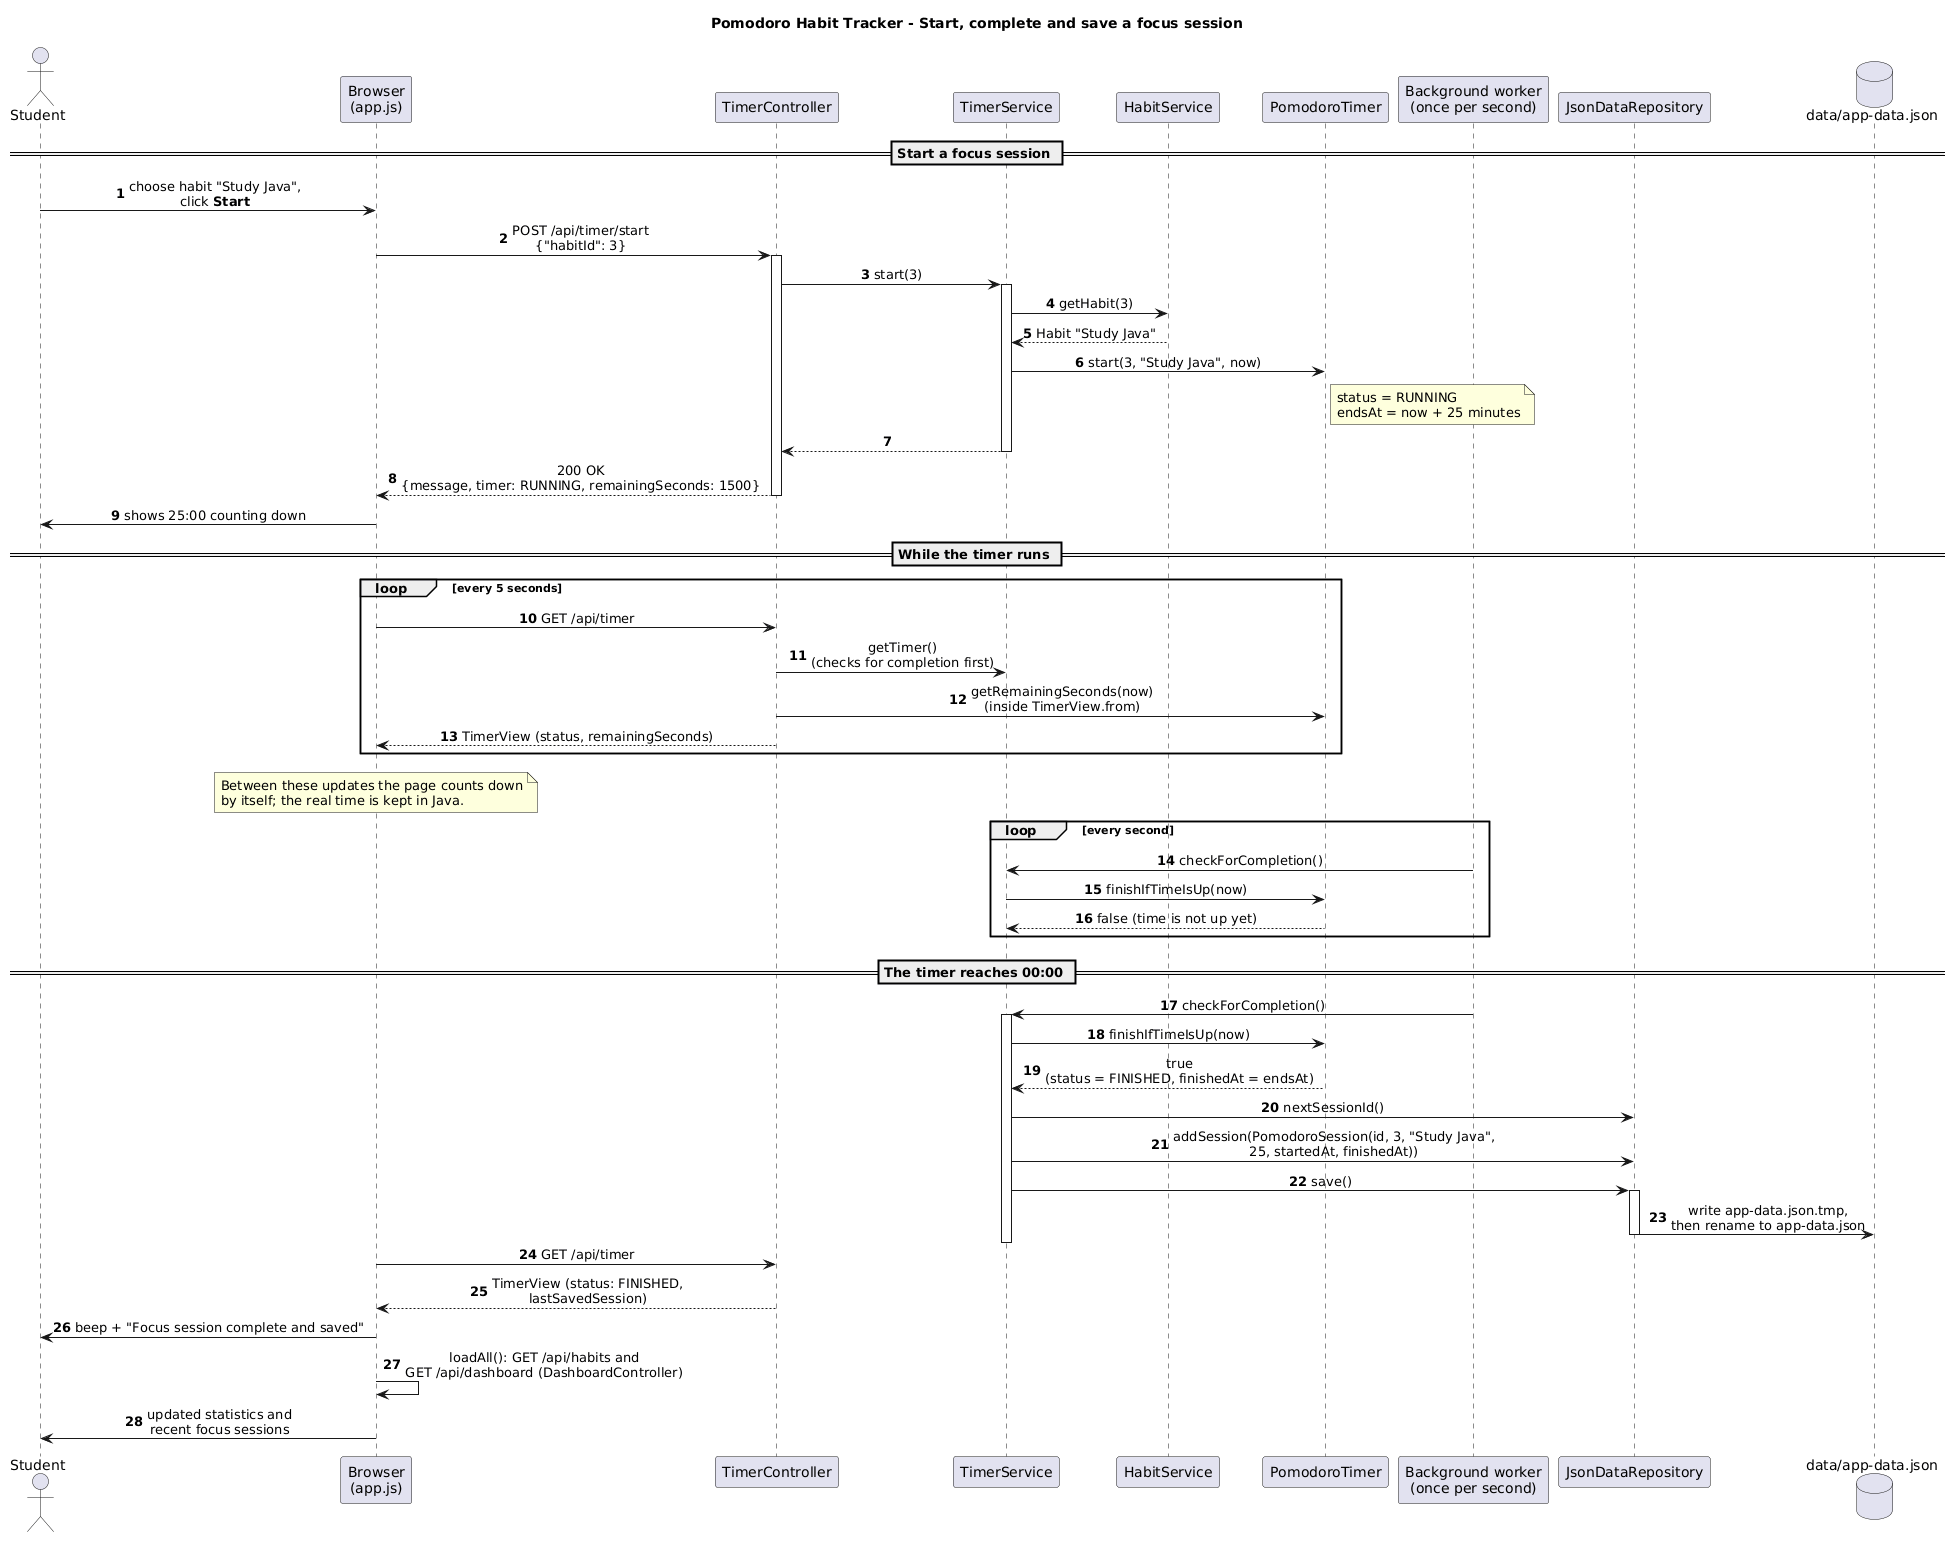

The diagram above was rendered by PlantUML. Its source (embedded in the PNG):
@startuml sequence-diagram
' Sequence diagram: starting a focus session, letting it run to 00:00, and saving it.
title Pomodoro Habit Tracker - Start, complete and save a focus session

skinparam shadowing false
skinparam sequenceMessageAlign center
autonumber

actor "Student" as User
participant "Browser\n(app.js)" as Browser
participant "TimerController" as Controller
participant "TimerService" as Service
participant "HabitService" as Habits
participant "PomodoroTimer" as Timer
participant "Background worker\n(once per second)" as Worker
participant "JsonDataRepository" as Repo
database "data/app-data.json" as File

== Start a focus session ==
User -> Browser : choose habit "Study Java",\nclick **Start**
Browser -> Controller : POST /api/timer/start\n{"habitId": 3}
activate Controller
Controller -> Service : start(3)
activate Service
Service -> Habits : getHabit(3)
Habits --> Service : Habit "Study Java"
Service -> Timer : start(3, "Study Java", now)
note right of Timer
  status = RUNNING
  endsAt = now + 25 minutes
end note
Service --> Controller
deactivate Service
Controller --> Browser : 200 OK\n{message, timer: RUNNING, remainingSeconds: 1500}
deactivate Controller
Browser -> User : shows 25:00 counting down

== While the timer runs ==
loop every 5 seconds
  Browser -> Controller : GET /api/timer
  Controller -> Service : getTimer()\n(checks for completion first)
  Controller -> Timer : getRemainingSeconds(now)\n(inside TimerView.from)
  Controller --> Browser : TimerView (status, remainingSeconds)
end
note over Browser
  Between these updates the page counts down
  by itself; the real time is kept in Java.
end note

loop every second
  Worker -> Service : checkForCompletion()
  Service -> Timer : finishIfTimeIsUp(now)
  Timer --> Service : false (time is not up yet)
end

== The timer reaches 00:00 ==
Worker -> Service : checkForCompletion()
activate Service
Service -> Timer : finishIfTimeIsUp(now)
Timer --> Service : true\n(status = FINISHED, finishedAt = endsAt)
Service -> Repo : nextSessionId()
Service -> Repo : addSession(PomodoroSession(id, 3, "Study Java",\n25, startedAt, finishedAt))
Service -> Repo : save()
activate Repo
Repo -> File : write app-data.json.tmp,\nthen rename to app-data.json
deactivate Repo
deactivate Service

Browser -> Controller : GET /api/timer
Controller --> Browser : TimerView (status: FINISHED,\nlastSavedSession)
Browser -> User : beep + "Focus session complete and saved"
Browser -> Browser : loadAll(): GET /api/habits and\nGET /api/dashboard (DashboardController)
Browser -> User : updated statistics and\nrecent focus sessions
@enduml